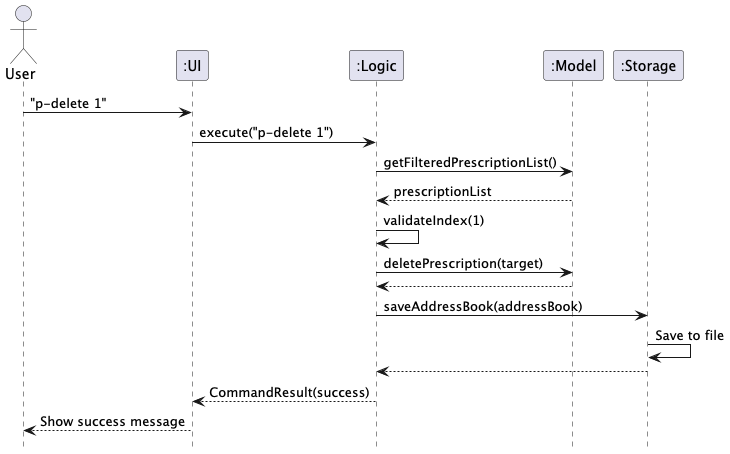

The diagram above was rendered by PlantUML. Its source (embedded in the PNG):
@startuml
hide footbox
actor User
participant ":UI" as ui
participant ":Logic" as logic
participant ":Model" as model
participant ":Storage" as storage

User -> ui : "p-delete 1"

ui -> logic : execute("p-delete 1")

logic -> model : getFilteredPrescriptionList()
model --> logic : prescriptionList

logic -> logic : validateIndex(1)

logic -> model : deletePrescription(target)
model --> logic

logic -> storage : saveAddressBook(addressBook)
storage -> storage : Save to file
storage --> logic

logic --> ui : CommandResult(success)

ui --> User : Show success message
@enduml